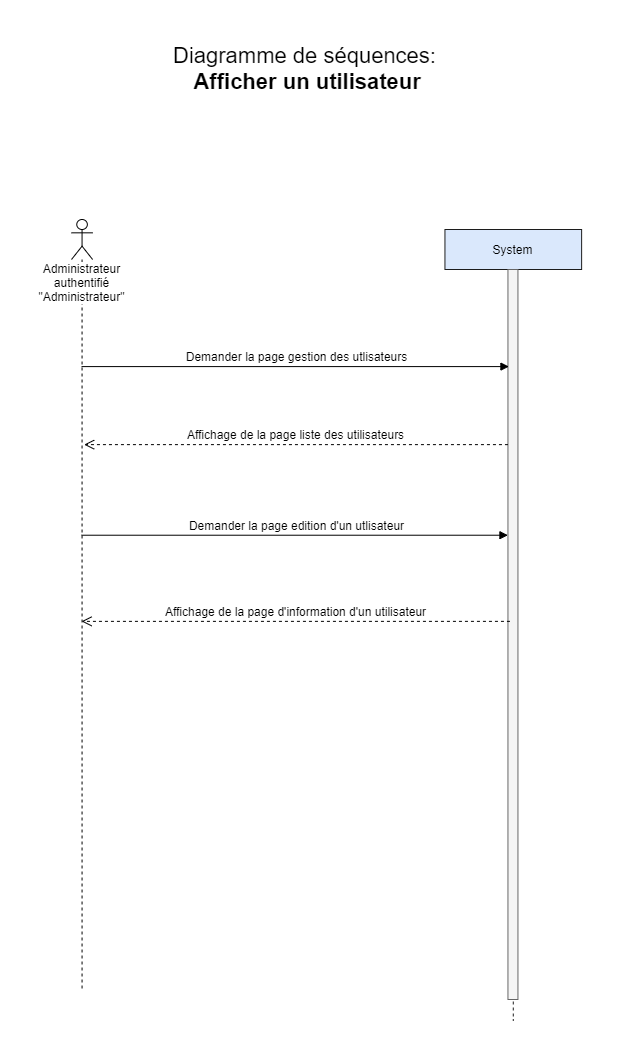

The diagram above was exported from draw.io. Its source (the exported page's mxGraphModel, read from the mxfile embedded in the PNG):
<mxGraphModel dx="1422" dy="772" grid="1" gridSize="10" guides="1" tooltips="1" connect="1" arrows="1" fold="1" page="1" pageScale="1" pageWidth="827" pageHeight="1169" math="0" shadow="0">
  <root>
    <mxCell id="0" />
    <mxCell id="1" parent="0" />
    <mxCell id="3j3EveAvbSDmBeQ1YAoP-1" value="System" style="shape=umlLifeline;perimeter=lifelinePerimeter;whiteSpace=wrap;html=1;container=1;collapsible=0;recursiveResize=0;outlineConnect=0;fontSize=12;fillColor=#dae8fc;strokeColor=#1C1C1C;" parent="1" vertex="1">
      <mxGeometry x="573.45" y="289" width="136.67" height="791" as="geometry" />
    </mxCell>
    <mxCell id="3j3EveAvbSDmBeQ1YAoP-2" value="" style="html=1;points=[];perimeter=orthogonalPerimeter;fillColor=#f5f5f5;strokeColor=#666666;fontColor=#333333;" parent="3j3EveAvbSDmBeQ1YAoP-1" vertex="1">
      <mxGeometry x="63" y="40" width="10" height="730" as="geometry" />
    </mxCell>
    <mxCell id="3j3EveAvbSDmBeQ1YAoP-3" value="&lt;font style=&quot;font-size: 22px&quot;&gt;Diagramme de séquences:&lt;br&gt;&lt;b&gt;&amp;nbsp;Afficher un utilisateur&lt;br&gt;&lt;/b&gt;&lt;br&gt;&lt;/font&gt;" style="text;html=1;resizable=0;points=[];autosize=1;align=center;verticalAlign=top;spacingTop=-4;" parent="1" vertex="1">
      <mxGeometry x="293.45000000000005" y="100" width="280" height="50" as="geometry" />
    </mxCell>
    <mxCell id="3j3EveAvbSDmBeQ1YAoP-4" value="Administrateur authentifié&lt;br&gt;&quot;Administrateur&quot;" style="shape=umlLifeline;participant=umlActor;perimeter=lifelinePerimeter;whiteSpace=wrap;html=1;container=1;collapsible=0;recursiveResize=0;verticalAlign=top;spacingTop=36;labelBackgroundColor=#ffffff;outlineConnect=0;" parent="1" vertex="1">
      <mxGeometry x="200" y="279" width="21.12" height="771" as="geometry" />
    </mxCell>
    <mxCell id="3j3EveAvbSDmBeQ1YAoP-7" value="Demander la page gestion des utlisateurs" style="html=1;verticalAlign=bottom;endArrow=block;fontSize=12;entryX=0.1;entryY=0.133;entryDx=0;entryDy=0;entryPerimeter=0;" parent="1" source="3j3EveAvbSDmBeQ1YAoP-4" target="3j3EveAvbSDmBeQ1YAoP-2" edge="1">
      <mxGeometry x="0.0018" relative="1" as="geometry">
        <mxPoint x="278.9999999999999" y="479.0009999999999" as="sourcePoint" />
        <mxPoint x="569" y="518" as="targetPoint" />
        <mxPoint x="1" as="offset" />
      </mxGeometry>
    </mxCell>
    <mxCell id="3j3EveAvbSDmBeQ1YAoP-8" value="Affichage de la page liste des utilisateurs" style="html=1;verticalAlign=bottom;endArrow=open;dashed=1;endSize=8;fontSize=12;entryX=0.6;entryY=0.292;entryDx=0;entryDy=0;entryPerimeter=0;" parent="1" edge="1" target="3j3EveAvbSDmBeQ1YAoP-4" source="3j3EveAvbSDmBeQ1YAoP-2">
      <mxGeometry relative="1" as="geometry">
        <mxPoint x="280" y="584" as="targetPoint" />
        <mxPoint x="566.6099999999999" y="584" as="sourcePoint" />
      </mxGeometry>
    </mxCell>
    <mxCell id="3j3EveAvbSDmBeQ1YAoP-9" value="Demander la page edition d'un utlisateur" style="html=1;verticalAlign=bottom;endArrow=block;fontSize=12;entryX=0;entryY=0.364;entryDx=0;entryDy=0;entryPerimeter=0;" parent="1" edge="1" target="3j3EveAvbSDmBeQ1YAoP-2" source="3j3EveAvbSDmBeQ1YAoP-4">
      <mxGeometry x="0.0018" relative="1" as="geometry">
        <mxPoint x="279.9999999999999" y="650" as="sourcePoint" />
        <mxPoint x="571.2800000000001" y="650" as="targetPoint" />
        <mxPoint x="1" as="offset" />
      </mxGeometry>
    </mxCell>
    <mxCell id="3j3EveAvbSDmBeQ1YAoP-10" value="Affichage de la page d'information d'un utilisateur" style="html=1;verticalAlign=bottom;endArrow=open;dashed=1;endSize=8;fontSize=12;exitX=0.2;exitY=0.482;exitDx=0;exitDy=0;exitPerimeter=0;" parent="1" edge="1" target="3j3EveAvbSDmBeQ1YAoP-4" source="3j3EveAvbSDmBeQ1YAoP-2">
      <mxGeometry relative="1" as="geometry">
        <mxPoint x="280" y="720" as="targetPoint" />
        <mxPoint x="566.6099999999999" y="720" as="sourcePoint" />
      </mxGeometry>
    </mxCell>
  </root>
</mxGraphModel>